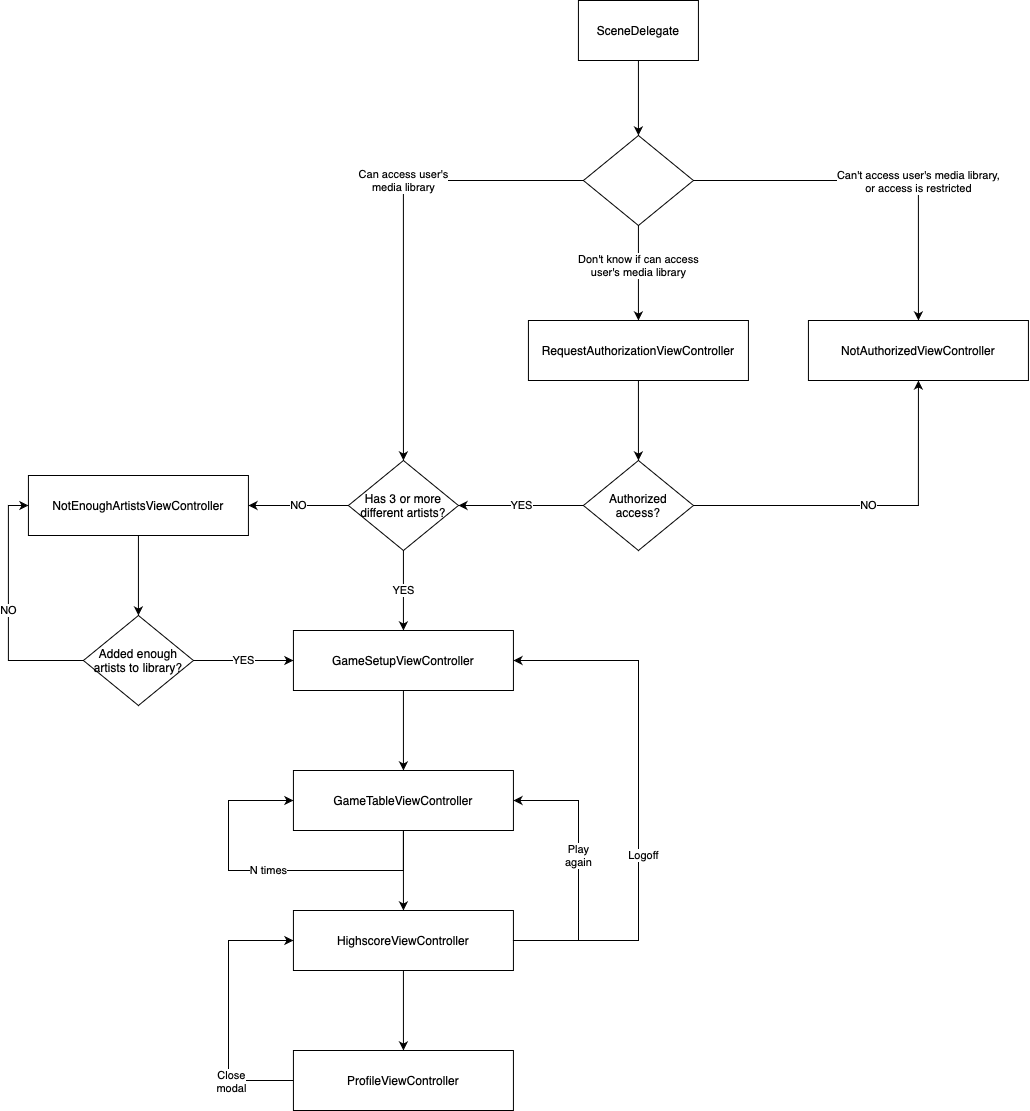

The diagram above was exported from draw.io. Its source (the exported page's mxGraphModel, read from the mxfile embedded in the PNG):
<mxGraphModel dx="1186" dy="645" grid="1" gridSize="10" guides="1" tooltips="1" connect="1" arrows="1" fold="1" page="1" pageScale="1" pageWidth="1100" pageHeight="850" math="0" shadow="0">
  <root>
    <mxCell id="0" />
    <mxCell id="1" parent="0" />
    <mxCell id="0aVUCd73XI8JLrCt4Byl-17" value="Can access user's&lt;br&gt;media library" style="edgeStyle=orthogonalEdgeStyle;rounded=0;orthogonalLoop=1;jettySize=auto;html=1;entryX=0.5;entryY=0;entryDx=0;entryDy=0;exitX=0;exitY=0.5;exitDx=0;exitDy=0;" edge="1" parent="1" source="0aVUCd73XI8JLrCt4Byl-32" target="0aVUCd73XI8JLrCt4Byl-16">
      <mxGeometry x="-0.2174" relative="1" as="geometry">
        <mxPoint as="offset" />
      </mxGeometry>
    </mxCell>
    <mxCell id="0aVUCd73XI8JLrCt4Byl-21" style="edgeStyle=orthogonalEdgeStyle;rounded=0;orthogonalLoop=1;jettySize=auto;html=1;exitX=0.5;exitY=1;exitDx=0;exitDy=0;entryX=0.5;entryY=0;entryDx=0;entryDy=0;" edge="1" parent="1" source="0aVUCd73XI8JLrCt4Byl-32" target="0aVUCd73XI8JLrCt4Byl-6">
      <mxGeometry relative="1" as="geometry">
        <mxPoint x="589.93" y="438" as="targetPoint" />
      </mxGeometry>
    </mxCell>
    <mxCell id="0aVUCd73XI8JLrCt4Byl-23" value="&lt;div&gt;Don't know if can access&lt;/div&gt;&lt;div&gt;user's media library&lt;/div&gt;" style="edgeLabel;html=1;align=center;verticalAlign=middle;resizable=0;points=[];" vertex="1" connectable="0" parent="0aVUCd73XI8JLrCt4Byl-21">
      <mxGeometry x="-0.1636" y="-1" relative="1" as="geometry">
        <mxPoint x="1" y="-1" as="offset" />
      </mxGeometry>
    </mxCell>
    <mxCell id="0aVUCd73XI8JLrCt4Byl-30" style="edgeStyle=orthogonalEdgeStyle;rounded=0;orthogonalLoop=1;jettySize=auto;html=1;entryX=0.5;entryY=0;entryDx=0;entryDy=0;exitX=1;exitY=0.5;exitDx=0;exitDy=0;" edge="1" parent="1" source="0aVUCd73XI8JLrCt4Byl-32" target="0aVUCd73XI8JLrCt4Byl-7">
      <mxGeometry relative="1" as="geometry" />
    </mxCell>
    <mxCell id="0aVUCd73XI8JLrCt4Byl-31" value="&lt;div&gt;Can't access user's media library,&lt;/div&gt;&lt;div&gt;or access is restricted&lt;/div&gt;" style="edgeLabel;html=1;align=center;verticalAlign=middle;resizable=0;points=[];" vertex="1" connectable="0" parent="0aVUCd73XI8JLrCt4Byl-30">
      <mxGeometry x="0.36" y="-2" relative="1" as="geometry">
        <mxPoint x="2" y="-23" as="offset" />
      </mxGeometry>
    </mxCell>
    <mxCell id="0aVUCd73XI8JLrCt4Byl-33" style="edgeStyle=orthogonalEdgeStyle;rounded=0;orthogonalLoop=1;jettySize=auto;html=1;entryX=0.5;entryY=0;entryDx=0;entryDy=0;" edge="1" parent="1" source="0aVUCd73XI8JLrCt4Byl-2" target="0aVUCd73XI8JLrCt4Byl-32">
      <mxGeometry relative="1" as="geometry" />
    </mxCell>
    <mxCell id="0aVUCd73XI8JLrCt4Byl-2" value="SceneDelegate" style="rounded=0;whiteSpace=wrap;html=1;" vertex="1" parent="1">
      <mxGeometry x="609.93" y="40" width="120" height="60" as="geometry" />
    </mxCell>
    <mxCell id="0aVUCd73XI8JLrCt4Byl-25" style="edgeStyle=orthogonalEdgeStyle;rounded=0;orthogonalLoop=1;jettySize=auto;html=1;entryX=0.5;entryY=0;entryDx=0;entryDy=0;" edge="1" parent="1" source="0aVUCd73XI8JLrCt4Byl-6" target="0aVUCd73XI8JLrCt4Byl-24">
      <mxGeometry relative="1" as="geometry" />
    </mxCell>
    <mxCell id="0aVUCd73XI8JLrCt4Byl-6" value="RequestAuthorizationViewController" style="rounded=0;whiteSpace=wrap;html=1;" vertex="1" parent="1">
      <mxGeometry x="559.93" y="360" width="220" height="60" as="geometry" />
    </mxCell>
    <mxCell id="0aVUCd73XI8JLrCt4Byl-7" value="NotAuthorizedViewController" style="rounded=0;whiteSpace=wrap;html=1;" vertex="1" parent="1">
      <mxGeometry x="839.93" y="360" width="220" height="60" as="geometry" />
    </mxCell>
    <mxCell id="0aVUCd73XI8JLrCt4Byl-35" style="edgeStyle=orthogonalEdgeStyle;rounded=0;orthogonalLoop=1;jettySize=auto;html=1;entryX=0.5;entryY=0;entryDx=0;entryDy=0;" edge="1" parent="1" source="0aVUCd73XI8JLrCt4Byl-8" target="0aVUCd73XI8JLrCt4Byl-34">
      <mxGeometry relative="1" as="geometry" />
    </mxCell>
    <mxCell id="0aVUCd73XI8JLrCt4Byl-8" value="NotEnoughArtistsViewController" style="rounded=0;whiteSpace=wrap;html=1;" vertex="1" parent="1">
      <mxGeometry x="59.93" y="515" width="220" height="60" as="geometry" />
    </mxCell>
    <mxCell id="0aVUCd73XI8JLrCt4Byl-39" style="edgeStyle=orthogonalEdgeStyle;rounded=0;orthogonalLoop=1;jettySize=auto;html=1;entryX=0.5;entryY=0;entryDx=0;entryDy=0;" edge="1" parent="1" source="0aVUCd73XI8JLrCt4Byl-9" target="0aVUCd73XI8JLrCt4Byl-38">
      <mxGeometry relative="1" as="geometry" />
    </mxCell>
    <mxCell id="0aVUCd73XI8JLrCt4Byl-9" value="GameSetupViewController" style="rounded=0;whiteSpace=wrap;html=1;" vertex="1" parent="1">
      <mxGeometry x="324.93" y="670" width="220" height="60" as="geometry" />
    </mxCell>
    <mxCell id="0aVUCd73XI8JLrCt4Byl-19" value="YES" style="edgeStyle=orthogonalEdgeStyle;rounded=0;orthogonalLoop=1;jettySize=auto;html=1;entryX=0.5;entryY=0;entryDx=0;entryDy=0;exitX=0.5;exitY=1;exitDx=0;exitDy=0;" edge="1" parent="1" source="0aVUCd73XI8JLrCt4Byl-16" target="0aVUCd73XI8JLrCt4Byl-9">
      <mxGeometry relative="1" as="geometry" />
    </mxCell>
    <mxCell id="0aVUCd73XI8JLrCt4Byl-20" value="NO" style="edgeStyle=orthogonalEdgeStyle;rounded=0;orthogonalLoop=1;jettySize=auto;html=1;entryX=1;entryY=0.5;entryDx=0;entryDy=0;" edge="1" parent="1" source="0aVUCd73XI8JLrCt4Byl-16" target="0aVUCd73XI8JLrCt4Byl-8">
      <mxGeometry relative="1" as="geometry" />
    </mxCell>
    <mxCell id="0aVUCd73XI8JLrCt4Byl-16" value="Has 3 or more different artists?" style="rhombus;whiteSpace=wrap;html=1;" vertex="1" parent="1">
      <mxGeometry x="379.93" y="500" width="110" height="90" as="geometry" />
    </mxCell>
    <mxCell id="0aVUCd73XI8JLrCt4Byl-26" value="YES" style="edgeStyle=orthogonalEdgeStyle;rounded=0;orthogonalLoop=1;jettySize=auto;html=1;entryX=1;entryY=0.5;entryDx=0;entryDy=0;" edge="1" parent="1" source="0aVUCd73XI8JLrCt4Byl-24" target="0aVUCd73XI8JLrCt4Byl-16">
      <mxGeometry relative="1" as="geometry" />
    </mxCell>
    <mxCell id="0aVUCd73XI8JLrCt4Byl-27" value="NO" style="edgeStyle=orthogonalEdgeStyle;rounded=0;orthogonalLoop=1;jettySize=auto;html=1;entryX=0.5;entryY=1;entryDx=0;entryDy=0;" edge="1" parent="1" source="0aVUCd73XI8JLrCt4Byl-24" target="0aVUCd73XI8JLrCt4Byl-7">
      <mxGeometry relative="1" as="geometry" />
    </mxCell>
    <mxCell id="0aVUCd73XI8JLrCt4Byl-24" value="Authorized&lt;br&gt;access?" style="rhombus;whiteSpace=wrap;html=1;" vertex="1" parent="1">
      <mxGeometry x="614.93" y="500" width="110" height="90" as="geometry" />
    </mxCell>
    <mxCell id="0aVUCd73XI8JLrCt4Byl-32" value="" style="rhombus;whiteSpace=wrap;html=1;" vertex="1" parent="1">
      <mxGeometry x="614.93" y="175" width="110" height="90" as="geometry" />
    </mxCell>
    <mxCell id="0aVUCd73XI8JLrCt4Byl-36" value="YES" style="edgeStyle=orthogonalEdgeStyle;rounded=0;orthogonalLoop=1;jettySize=auto;html=1;entryX=0;entryY=0.5;entryDx=0;entryDy=0;" edge="1" parent="1" source="0aVUCd73XI8JLrCt4Byl-34" target="0aVUCd73XI8JLrCt4Byl-9">
      <mxGeometry relative="1" as="geometry" />
    </mxCell>
    <mxCell id="0aVUCd73XI8JLrCt4Byl-37" value="NO" style="edgeStyle=orthogonalEdgeStyle;rounded=0;orthogonalLoop=1;jettySize=auto;html=1;entryX=0;entryY=0.5;entryDx=0;entryDy=0;exitX=0;exitY=0.5;exitDx=0;exitDy=0;" edge="1" parent="1" source="0aVUCd73XI8JLrCt4Byl-34" target="0aVUCd73XI8JLrCt4Byl-8">
      <mxGeometry relative="1" as="geometry" />
    </mxCell>
    <mxCell id="0aVUCd73XI8JLrCt4Byl-34" value="Added enough artists to library?" style="rhombus;whiteSpace=wrap;html=1;" vertex="1" parent="1">
      <mxGeometry x="114.93" y="655" width="110" height="90" as="geometry" />
    </mxCell>
    <mxCell id="0aVUCd73XI8JLrCt4Byl-41" style="edgeStyle=orthogonalEdgeStyle;rounded=0;orthogonalLoop=1;jettySize=auto;html=1;entryX=0.5;entryY=0;entryDx=0;entryDy=0;" edge="1" parent="1" source="0aVUCd73XI8JLrCt4Byl-38" target="0aVUCd73XI8JLrCt4Byl-40">
      <mxGeometry relative="1" as="geometry" />
    </mxCell>
    <mxCell id="0aVUCd73XI8JLrCt4Byl-38" value="GameTableViewController" style="rounded=0;whiteSpace=wrap;html=1;" vertex="1" parent="1">
      <mxGeometry x="324.93" y="810" width="220" height="60" as="geometry" />
    </mxCell>
    <mxCell id="0aVUCd73XI8JLrCt4Byl-44" style="edgeStyle=orthogonalEdgeStyle;rounded=0;orthogonalLoop=1;jettySize=auto;html=1;entryX=0.5;entryY=0;entryDx=0;entryDy=0;" edge="1" parent="1" source="0aVUCd73XI8JLrCt4Byl-40" target="0aVUCd73XI8JLrCt4Byl-42">
      <mxGeometry relative="1" as="geometry" />
    </mxCell>
    <mxCell id="0aVUCd73XI8JLrCt4Byl-46" style="edgeStyle=orthogonalEdgeStyle;rounded=0;orthogonalLoop=1;jettySize=auto;html=1;entryX=1;entryY=0.5;entryDx=0;entryDy=0;exitX=1;exitY=0.5;exitDx=0;exitDy=0;" edge="1" parent="1" source="0aVUCd73XI8JLrCt4Byl-40" target="0aVUCd73XI8JLrCt4Byl-38">
      <mxGeometry relative="1" as="geometry">
        <Array as="points">
          <mxPoint x="610" y="980" />
          <mxPoint x="610" y="840" />
        </Array>
      </mxGeometry>
    </mxCell>
    <mxCell id="0aVUCd73XI8JLrCt4Byl-47" value="Play&lt;br&gt;again" style="edgeLabel;html=1;align=center;verticalAlign=middle;resizable=0;points=[];" vertex="1" connectable="0" parent="0aVUCd73XI8JLrCt4Byl-46">
      <mxGeometry x="0.1176" y="1" relative="1" as="geometry">
        <mxPoint as="offset" />
      </mxGeometry>
    </mxCell>
    <mxCell id="0aVUCd73XI8JLrCt4Byl-40" value="HighscoreViewController" style="rounded=0;whiteSpace=wrap;html=1;" vertex="1" parent="1">
      <mxGeometry x="324.93" y="950" width="220" height="60" as="geometry" />
    </mxCell>
    <mxCell id="0aVUCd73XI8JLrCt4Byl-43" style="edgeStyle=orthogonalEdgeStyle;rounded=0;orthogonalLoop=1;jettySize=auto;html=1;exitX=1;exitY=0.5;exitDx=0;exitDy=0;entryX=1;entryY=0.5;entryDx=0;entryDy=0;" edge="1" parent="1" source="0aVUCd73XI8JLrCt4Byl-40" target="0aVUCd73XI8JLrCt4Byl-9">
      <mxGeometry relative="1" as="geometry">
        <mxPoint x="640" y="730" as="targetPoint" />
        <Array as="points">
          <mxPoint x="670" y="980" />
          <mxPoint x="670" y="700" />
        </Array>
      </mxGeometry>
    </mxCell>
    <mxCell id="0aVUCd73XI8JLrCt4Byl-48" value="Logoff" style="edgeLabel;html=1;align=center;verticalAlign=middle;resizable=0;points=[];" vertex="1" connectable="0" parent="0aVUCd73XI8JLrCt4Byl-43">
      <mxGeometry x="-0.2041" y="-4" relative="1" as="geometry">
        <mxPoint as="offset" />
      </mxGeometry>
    </mxCell>
    <mxCell id="0aVUCd73XI8JLrCt4Byl-50" style="edgeStyle=orthogonalEdgeStyle;rounded=0;orthogonalLoop=1;jettySize=auto;html=1;entryX=0;entryY=0.5;entryDx=0;entryDy=0;exitX=0;exitY=0.5;exitDx=0;exitDy=0;" edge="1" parent="1" source="0aVUCd73XI8JLrCt4Byl-42" target="0aVUCd73XI8JLrCt4Byl-40">
      <mxGeometry relative="1" as="geometry">
        <Array as="points">
          <mxPoint x="260" y="1120" />
          <mxPoint x="260" y="980" />
        </Array>
      </mxGeometry>
    </mxCell>
    <mxCell id="0aVUCd73XI8JLrCt4Byl-51" value="Close&lt;br&gt;modal" style="edgeLabel;html=1;align=center;verticalAlign=middle;resizable=0;points=[];" vertex="1" connectable="0" parent="0aVUCd73XI8JLrCt4Byl-50">
      <mxGeometry x="0.0296" y="-2" relative="1" as="geometry">
        <mxPoint y="74.07" as="offset" />
      </mxGeometry>
    </mxCell>
    <mxCell id="0aVUCd73XI8JLrCt4Byl-42" value="ProfileViewController" style="rounded=0;whiteSpace=wrap;html=1;" vertex="1" parent="1">
      <mxGeometry x="324.93" y="1090" width="220" height="60" as="geometry" />
    </mxCell>
    <mxCell id="0aVUCd73XI8JLrCt4Byl-45" value="N times" style="edgeStyle=orthogonalEdgeStyle;rounded=0;orthogonalLoop=1;jettySize=auto;html=1;entryX=0;entryY=0.5;entryDx=0;entryDy=0;exitX=0.5;exitY=1;exitDx=0;exitDy=0;" edge="1" parent="1" source="0aVUCd73XI8JLrCt4Byl-38" target="0aVUCd73XI8JLrCt4Byl-38">
      <mxGeometry relative="1" as="geometry">
        <Array as="points">
          <mxPoint x="435" y="910" />
          <mxPoint x="260" y="910" />
          <mxPoint x="260" y="840" />
        </Array>
      </mxGeometry>
    </mxCell>
  </root>
</mxGraphModel>